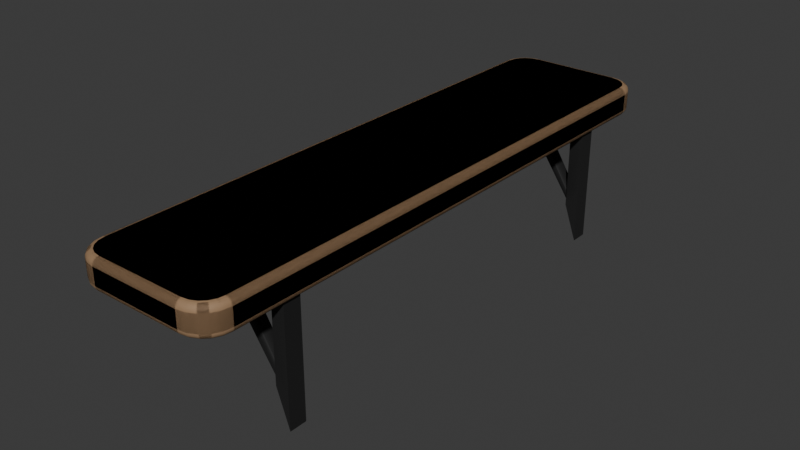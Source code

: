 # Source: Regal.blend  (saved by Blender 4.3.34; exported with 4.5.12 LTS)
import bpy
from mathutils import Matrix  # noqa: F401  (used for matrix-valued properties, if any)

bpy.ops.wm.read_factory_settings(use_empty=True)
scene = bpy.context.scene
scene.name = 'Scene'

# ---- collections
col_collection = bpy.data.collections.new('Collection'); scene.collection.children.link(col_collection)

# ---- materials (node trees are filled in below, after node groups)
mat_material_001 = bpy.data.materials.new('Material.001')
mat_material = bpy.data.materials.new('Material')

# ---- node groups
ng_smooth_by_angle = bpy.data.node_groups.new('Smooth by Angle', 'GeometryNodeTree')
_s = ng_smooth_by_angle.interface.new_socket(name='Mesh', in_out='OUTPUT', socket_type='NodeSocketGeometry')
_s = ng_smooth_by_angle.interface.new_socket(name='Mesh', in_out='INPUT', socket_type='NodeSocketGeometry')
_s = ng_smooth_by_angle.interface.new_socket(name='Angle', in_out='INPUT', socket_type='NodeSocketFloat')
_s.subtype = 'ANGLE'
_s.default_value = 0.5236
_s.min_value = 0.0
_s.max_value = 3.142
_s.description = 'Maximum face angle for smooth edges'
_s = ng_smooth_by_angle.interface.new_socket(name='Ignore Sharpness', in_out='INPUT', socket_type='NodeSocketBool')
_s.force_non_field = True
ng_smooth_by_angle.description = 'Set the sharpness of mesh edges based on the angle between the neighboring faces'
ng_smooth_by_angle.is_modifier = True
_N = ng_smooth_by_angle.nodes; _L = ng_smooth_by_angle.links
n0 = _N.new('GeometryNodeSetShadeSmooth'); n0.name = 'Set Shade Smooth'; n0.location = (120, -80)
n0.domain = 'EDGE'
n1 = _N.new('GeometryNodeSetShadeSmooth'); n1.name = 'Set Shade Smooth.001'; n1.location = (300, -80)
n2 = _N.new('NodeGroupOutput'); n2.name = 'Group Output'; n2.location = (480, -80)
n3 = _N.new('GeometryNodeInputMeshEdgeAngle'); n3.name = 'Edge Angle'; n3.location = (-440, -240)
n4 = _N.new('NodeGroupInput'); n4.name = 'Group Input'; n4.location = (-80, -80)
n5 = _N.new('GeometryNodeInputEdgeSmooth'); n5.name = 'Is Edge Smooth'; n5.location = (-260, -120)
n6 = _N.new('GeometryNodeInputShadeSmooth'); n6.name = 'Is Shade Smooth'; n6.location = (-440, -397)
n7 = _N.new('FunctionNodeCompare'); n7.name = 'Compare'; n7.location = (-260, -260)
n7.operation = 'LESS_EQUAL'
n7.inputs[6].default_value = (0.0, 0.0, 0.0, 0.0)
n7.inputs[7].default_value = (0.0, 0.0, 0.0, 0.0)
n8 = _N.new('FunctionNodeBooleanMath'); n8.name = 'Boolean Math.001'; n8.location = (-80, -260)
n9 = _N.new('NodeGroupInput'); n9.name = 'Group Input.001'; n9.location = (-440, -329)
n10 = _N.new('NodeGroupInput'); n10.name = 'Group Input.002'; n10.location = (-259, -189)
n11 = _N.new('FunctionNodeBooleanMath'); n11.name = 'Boolean Math'; n11.location = (-80, -149)
n11.operation = 'OR'
n12 = _N.new('FunctionNodeBooleanMath'); n12.name = 'Boolean Math.002'; n12.location = (-260, -380)
n12.operation = 'OR'
n13 = _N.new('NodeGroupInput'); n13.name = 'Group Input.003'; n13.location = (-440, -460)
_L.new(n3.outputs[0], n7.inputs[0])
_L.new(n1.outputs[0], n2.inputs[0])
_L.new(n9.outputs[1], n7.inputs[1])
_L.new(n7.outputs[0], n8.inputs[0])
_L.new(n4.outputs[0], n0.inputs[0])
_L.new(n0.outputs[0], n1.inputs[0])
_L.new(n8.outputs[0], n0.inputs[2])
_L.new(n10.outputs[2], n11.inputs[1])
_L.new(n5.outputs[0], n11.inputs[0])
_L.new(n11.outputs[0], n0.inputs[1])
_L.new(n13.outputs[2], n12.inputs[1])
_L.new(n6.outputs[0], n12.inputs[0])
_L.new(n12.outputs[0], n8.inputs[1])
n2.is_active_output = True

# ---- material node trees
mat_material_001.use_nodes = True; mat_material_001.node_tree.nodes.clear()
_N = mat_material_001.node_tree.nodes; _L = mat_material_001.node_tree.links
n0 = _N.new('ShaderNodeBsdfPrincipled'); n0.name = 'Principled BSDF'; n0.location = (10, 300)
n0.inputs[0].default_value = (0.3269, 0.2004, 0.1067, 1.0)
n0.inputs[2].default_value = 0.7091
n1 = _N.new('ShaderNodeOutputMaterial'); n1.name = 'Material Output'; n1.location = (300, 300)
_L.new(n0.outputs[0], n1.inputs[0])
n1.is_active_output = True
mat_material.use_nodes = True; mat_material.node_tree.nodes.clear()
_N = mat_material.node_tree.nodes; _L = mat_material.node_tree.links
n0 = _N.new('ShaderNodeBsdfPrincipled'); n0.name = 'Principled BSDF'; n0.location = (10, 300)
n0.inputs[0].default_value = (0.05564, 0.05564, 0.05564, 1.0)
n0.inputs[1].default_value = 1.0
n0.inputs[2].default_value = 0.8045
n1 = _N.new('ShaderNodeOutputMaterial'); n1.name = 'Material Output'; n1.location = (300, 300)
_L.new(n0.outputs[0], n1.inputs[0])
n1.is_active_output = True

# ---- world
world_world = bpy.data.worlds.new('World'); scene.world = world_world
world_world.use_nodes = True; world_world.node_tree.nodes.clear()
_N = world_world.node_tree.nodes; _L = world_world.node_tree.links
n0 = _N.new('ShaderNodeOutputWorld'); n0.name = 'World Output'; n0.location = (300, 300)
n1 = _N.new('ShaderNodeBackground'); n1.name = 'Background'; n1.location = (10, 300)
n1.inputs[0].default_value = (0.05088, 0.05088, 0.05088, 1.0)
_L.new(n1.outputs[0], n0.inputs[0])
n0.is_active_output = True
world_world.color = (0.05088, 0.05088, 0.05088)
world_world.use_sun_shadow = False
world_world.sun_shadow_jitter_overblur = 0.0

# ---- meshes
me_cube = bpy.data.meshes.new('Cube')
me_cube.from_pydata([(-0.07733, -0.4891, -0.025), (-0.07818, -0.5, -0.01413), (-0.07759, -0.4925, -0.02447), (-0.07783, -0.4955, -0.02292), (-0.07802, -0.4979, -0.02052), (-0.07814, -0.4995, -0.01749), (-0.1141, -0.4523, -0.025), (-0.125, -0.4532, -0.01413), (-0.1175, -0.4526, -0.02447), (-0.1205, -0.4528, -0.02292), (-0.1229, -0.453, -0.02052), (-0.1245, -0.4531, -0.01749), (-0.08925, -0.4872, -0.025), (-0.09265, -0.4977, -0.01413), (-0.0903, -0.4905, -0.02447), (-0.09125, -0.4934, -0.02292), (-0.092, -0.4957, -0.02052), (-0.09248, -0.4972, -0.01749), (-0.09923, -0.4822, -0.025), (-0.1057, -0.4911, -0.01413), (-0.1012, -0.4849, -0.02447), (-0.103, -0.4874, -0.02292), (-0.1045, -0.4894, -0.02052), (-0.1054, -0.4906, -0.01749), (-0.1072, -0.4742, -0.025), (-0.1161, -0.4807, -0.01413), (-0.1099, -0.4762, -0.02447), (-0.1124, -0.478, -0.02292), (-0.1144, -0.4795, -0.02052), (-0.1156, -0.4804, -0.01749), (-0.1122, -0.4643, -0.025), (-0.1227, -0.4677, -0.01413), (-0.1155, -0.4653, -0.02447), (-0.1184, -0.4662, -0.02292), (-0.1207, -0.467, -0.02052), (-0.1222, -0.4675, -0.01749), (-0.1141, -0.4523, 0.025), (-0.125, -0.4532, 0.01413), (-0.1175, -0.4526, 0.02447), (-0.1205, -0.4528, 0.02292), (-0.1229, -0.453, 0.02052), (-0.1245, -0.4531, 0.01749), (-0.07733, -0.4891, 0.025), (-0.07818, -0.5, 0.01413), (-0.07759, -0.4925, 0.02447), (-0.07783, -0.4955, 0.02292), (-0.07802, -0.4979, 0.02052), (-0.07814, -0.4995, 0.01749), (-0.1122, -0.4643, 0.025), (-0.1227, -0.4677, 0.01413), (-0.1155, -0.4653, 0.02447), (-0.1184, -0.4662, 0.02292), (-0.1207, -0.467, 0.02052), (-0.1222, -0.4675, 0.01749), (-0.1072, -0.4742, 0.025), (-0.1161, -0.4807, 0.01413), (-0.1099, -0.4762, 0.02447), (-0.1124, -0.478, 0.02292), (-0.1144, -0.4795, 0.02052), (-0.1156, -0.4804, 0.01749), (-0.09923, -0.4822, 0.025), (-0.1057, -0.4911, 0.01413), (-0.1012, -0.4849, 0.02447), (-0.103, -0.4874, 0.02292), (-0.1045, -0.4894, 0.02052), (-0.1054, -0.4906, 0.01749), (-0.08925, -0.4872, 0.025), (-0.09265, -0.4977, 0.01413), (-0.0903, -0.4905, 0.02447), (-0.09125, -0.4934, 0.02292), (-0.092, -0.4957, 0.02052), (-0.09248, -0.4972, 0.01749), (-0.1141, 0.4523, -0.025), (-0.125, 0.4532, -0.01413), (-0.1175, 0.4526, -0.02447), (-0.1205, 0.4528, -0.02292), (-0.1229, 0.453, -0.02052), (-0.1245, 0.4531, -0.01749), (-0.07733, 0.4891, -0.025), (-0.07818, 0.5, -0.01413), (-0.07759, 0.4925, -0.02447), (-0.07783, 0.4955, -0.02292), (-0.07802, 0.4979, -0.02052), (-0.07814, 0.4995, -0.01749), (-0.1122, 0.4643, -0.025), (-0.1227, 0.4677, -0.01413), (-0.1155, 0.4653, -0.02447), (-0.1184, 0.4662, -0.02292), (-0.1207, 0.467, -0.02052), (-0.1222, 0.4675, -0.01749), (-0.1072, 0.4742, -0.025), (-0.1161, 0.4807, -0.01413), (-0.1099, 0.4762, -0.02447), (-0.1124, 0.478, -0.02292), (-0.1144, 0.4795, -0.02052), (-0.1156, 0.4804, -0.01749), (-0.09923, 0.4822, -0.025), (-0.1057, 0.4911, -0.01413), (-0.1012, 0.4849, -0.02447), (-0.103, 0.4874, -0.02292), (-0.1045, 0.4894, -0.02052), (-0.1054, 0.4906, -0.01749), (-0.08925, 0.4872, -0.025), (-0.09265, 0.4977, -0.01413), (-0.0903, 0.4905, -0.02447), (-0.09125, 0.4934, -0.02292), (-0.092, 0.4957, -0.02052), (-0.09248, 0.4972, -0.01749), (-0.07733, 0.4891, 0.025), (-0.07818, 0.5, 0.01413), (-0.07759, 0.4925, 0.02447), (-0.07783, 0.4955, 0.02292), (-0.07802, 0.4979, 0.02052), (-0.07814, 0.4995, 0.01749), (-0.1141, 0.4523, 0.025), (-0.125, 0.4532, 0.01413), (-0.1175, 0.4526, 0.02447), (-0.1205, 0.4528, 0.02292), (-0.1229, 0.453, 0.02052), (-0.1245, 0.4531, 0.01749), (-0.08925, 0.4872, 0.025), (-0.09265, 0.4977, 0.01413), (-0.0903, 0.4905, 0.02447), (-0.09125, 0.4934, 0.02292), (-0.092, 0.4957, 0.02052), (-0.09248, 0.4972, 0.01749), (-0.09923, 0.4822, 0.025), (-0.1057, 0.4911, 0.01413), (-0.1012, 0.4849, 0.02447), (-0.103, 0.4874, 0.02292), (-0.1045, 0.4894, 0.02052), (-0.1054, 0.4906, 0.01749), (-0.1072, 0.4742, 0.025), (-0.1161, 0.4807, 0.01413), (-0.1099, 0.4762, 0.02447), (-0.1124, 0.478, 0.02292), (-0.1144, 0.4795, 0.02052), (-0.1156, 0.4804, 0.01749), (-0.1122, 0.4643, 0.025), (-0.1227, 0.4677, 0.01413), (-0.1155, 0.4653, 0.02447), (-0.1184, 0.4662, 0.02292), (-0.1207, 0.467, 0.02052), (-0.1222, 0.4675, 0.01749), (0.1141, -0.4523, -0.025), (0.125, -0.4532, -0.01413), (0.1175, -0.4526, -0.02447), (0.1205, -0.4528, -0.02292), (0.1229, -0.453, -0.02052), (0.1245, -0.4531, -0.01749), (0.07733, -0.4891, -0.025), (0.07818, -0.5, -0.01413), (0.07759, -0.4925, -0.02447), (0.07783, -0.4955, -0.02292), (0.07802, -0.4979, -0.02052), (0.07814, -0.4995, -0.01749), (0.1122, -0.4643, -0.025), (0.1227, -0.4677, -0.01413), (0.1155, -0.4653, -0.02447), (0.1184, -0.4662, -0.02292), (0.1207, -0.467, -0.02052), (0.1222, -0.4675, -0.01749), (0.1072, -0.4742, -0.025), (0.1161, -0.4807, -0.01413), (0.1099, -0.4762, -0.02447), (0.1124, -0.478, -0.02292), (0.1144, -0.4795, -0.02052), (0.1156, -0.4804, -0.01749), (0.09923, -0.4822, -0.025), (0.1057, -0.4911, -0.01413), (0.1012, -0.4849, -0.02447), (0.103, -0.4874, -0.02292), (0.1045, -0.4894, -0.02052), (0.1054, -0.4906, -0.01749), (0.08925, -0.4872, -0.025), (0.09265, -0.4977, -0.01413), (0.0903, -0.4905, -0.02447), (0.09125, -0.4934, -0.02292), (0.092, -0.4957, -0.02052), (0.09248, -0.4972, -0.01749), (0.07733, -0.4891, 0.025), (0.07818, -0.5, 0.01413), (0.07759, -0.4925, 0.02447), (0.07783, -0.4955, 0.02292), (0.07802, -0.4979, 0.02052), (0.07814, -0.4995, 0.01749), (0.1141, -0.4523, 0.025), (0.125, -0.4532, 0.01413), (0.1175, -0.4526, 0.02447), (0.1205, -0.4528, 0.02292), (0.1229, -0.453, 0.02052), (0.1245, -0.4531, 0.01749), (0.08925, -0.4872, 0.025), (0.09265, -0.4977, 0.01413), (0.0903, -0.4905, 0.02447), (0.09125, -0.4934, 0.02292), (0.092, -0.4957, 0.02052), (0.09248, -0.4972, 0.01749), (0.09923, -0.4822, 0.025), (0.1057, -0.4911, 0.01413), (0.1012, -0.4849, 0.02447), (0.103, -0.4874, 0.02292), (0.1045, -0.4894, 0.02052), (0.1054, -0.4906, 0.01749), (0.1072, -0.4742, 0.025), (0.1161, -0.4807, 0.01413), (0.1099, -0.4762, 0.02447), (0.1124, -0.478, 0.02292), (0.1144, -0.4795, 0.02052), (0.1156, -0.4804, 0.01749), (0.1122, -0.4643, 0.025), (0.1227, -0.4677, 0.01413), (0.1155, -0.4653, 0.02447), (0.1184, -0.4662, 0.02292), (0.1207, -0.467, 0.02052), (0.1222, -0.4675, 0.01749), (0.07733, 0.4891, -0.025), (0.07818, 0.5, -0.01413), (0.07759, 0.4925, -0.02447), (0.07783, 0.4955, -0.02292), (0.07802, 0.4979, -0.02052), (0.07814, 0.4995, -0.01749), (0.1141, 0.4523, -0.025), (0.125, 0.4532, -0.01413), (0.1175, 0.4526, -0.02447), (0.1205, 0.4528, -0.02292), (0.1229, 0.453, -0.02052), (0.1245, 0.4531, -0.01749), (0.08925, 0.4872, -0.025), (0.09265, 0.4977, -0.01413), (0.0903, 0.4905, -0.02447), (0.09125, 0.4934, -0.02292), (0.092, 0.4957, -0.02052), (0.09248, 0.4972, -0.01749), (0.09923, 0.4822, -0.025), (0.1057, 0.4911, -0.01413), (0.1012, 0.4849, -0.02447), (0.103, 0.4874, -0.02292), (0.1045, 0.4894, -0.02052), (0.1054, 0.4906, -0.01749), (0.1072, 0.4742, -0.025), (0.1161, 0.4807, -0.01413), (0.1099, 0.4762, -0.02447), (0.1124, 0.478, -0.02292), (0.1144, 0.4795, -0.02052), (0.1156, 0.4804, -0.01749), (0.1122, 0.4643, -0.025), (0.1227, 0.4677, -0.01413), (0.1155, 0.4653, -0.02447), (0.1184, 0.4662, -0.02292), (0.1207, 0.467, -0.02052), (0.1222, 0.4675, -0.01749), (0.1141, 0.4523, 0.025), (0.125, 0.4532, 0.01413), (0.1175, 0.4526, 0.02447), (0.1205, 0.4528, 0.02292), (0.1229, 0.453, 0.02052), (0.1245, 0.4531, 0.01749), (0.07733, 0.4891, 0.025), (0.07818, 0.5, 0.01413), (0.07759, 0.4925, 0.02447), (0.07783, 0.4955, 0.02292), (0.07802, 0.4979, 0.02052), (0.07814, 0.4995, 0.01749), (0.1122, 0.4643, 0.025), (0.1227, 0.4677, 0.01413), (0.1155, 0.4653, 0.02447), (0.1184, 0.4662, 0.02292), (0.1207, 0.467, 0.02052), (0.1222, 0.4675, 0.01749), (0.1072, 0.4742, 0.025), (0.1161, 0.4807, 0.01413), (0.1099, 0.4762, 0.02447), (0.1124, 0.478, 0.02292), (0.1144, 0.4795, 0.02052), (0.1156, 0.4804, 0.01749), (0.09923, 0.4822, 0.025), (0.1057, 0.4911, 0.01413), (0.1012, 0.4849, 0.02447), (0.103, 0.4874, 0.02292), (0.1045, 0.4894, 0.02052), (0.1054, 0.4906, 0.01749), (0.08925, 0.4872, 0.025), (0.09265, 0.4977, 0.01413), (0.0903, 0.4905, 0.02447), (0.09125, 0.4934, 0.02292), (0.092, 0.4957, 0.02052), (0.09248, 0.4972, 0.01749)], [], [(31, 49, 37, 7), (181, 151, 175, 193), (139, 85, 73, 115), (13, 67, 61, 19), (133, 91, 85, 139), (151, 181, 43, 1), (19, 61, 55, 25), (25, 55, 49, 31), (252, 264, 270, 276, 282, 258, 108, 120, 126, 132, 138, 114, 36, 48, 54, 60, 66, 42, 180, 192, 198, 204, 210, 186), (7, 37, 115, 73), (79, 109, 259, 217), (211, 157, 145, 187), (121, 103, 97, 127), (127, 97, 91, 133), (109, 79, 103, 121), (277, 235, 229, 283), (265, 247, 241, 271), (271, 241, 235, 277), (253, 223, 247, 265), (205, 163, 157, 211), (283, 229, 217, 259), (193, 175, 169, 199), (199, 169, 163, 205), (223, 253, 187, 145), (1, 43, 67, 13), (12, 0, 2, 14), (14, 2, 3, 15), (15, 3, 4, 16), (16, 4, 5, 17), (17, 5, 1, 13), (42, 66, 68, 44), (44, 68, 69, 45), (45, 69, 70, 46), (46, 70, 71, 47), (47, 71, 67, 43), (18, 12, 14, 20), (20, 14, 15, 21), (21, 15, 16, 22), (22, 16, 17, 23), (23, 17, 13, 19), (66, 60, 62, 68), (68, 62, 63, 69), (69, 63, 64, 70), (70, 64, 65, 71), (71, 65, 61, 67), (24, 18, 20, 26), (26, 20, 21, 27), (27, 21, 22, 28), (28, 22, 23, 29), (29, 23, 19, 25), (60, 54, 56, 62), (62, 56, 57, 63), (63, 57, 58, 64), (64, 58, 59, 65), (65, 59, 55, 61), (30, 24, 26, 32), (32, 26, 27, 33), (33, 27, 28, 34), (34, 28, 29, 35), (35, 29, 25, 31), (54, 48, 50, 56), (56, 50, 51, 57), (57, 51, 52, 58), (58, 52, 53, 59), (59, 53, 49, 55), (6, 30, 32, 8), (8, 32, 33, 9), (9, 33, 34, 10), (10, 34, 35, 11), (11, 35, 31, 7), (48, 36, 38, 50), (50, 38, 39, 51), (51, 39, 40, 52), (52, 40, 41, 53), (53, 41, 37, 49), (120, 108, 110, 122), (122, 110, 111, 123), (123, 111, 112, 124), (124, 112, 113, 125), (125, 113, 109, 121), (78, 102, 104, 80), (80, 104, 105, 81), (81, 105, 106, 82), (82, 106, 107, 83), (83, 107, 103, 79), (126, 120, 122, 128), (128, 122, 123, 129), (129, 123, 124, 130), (130, 124, 125, 131), (131, 125, 121, 127), (102, 96, 98, 104), (104, 98, 99, 105), (105, 99, 100, 106), (106, 100, 101, 107), (107, 101, 97, 103), (132, 126, 128, 134), (134, 128, 129, 135), (135, 129, 130, 136), (136, 130, 131, 137), (137, 131, 127, 133), (96, 90, 92, 98), (98, 92, 93, 99), (99, 93, 94, 100), (100, 94, 95, 101), (101, 95, 91, 97), (138, 132, 134, 140), (140, 134, 135, 141), (141, 135, 136, 142), (142, 136, 137, 143), (143, 137, 133, 139), (90, 84, 86, 92), (92, 86, 87, 93), (93, 87, 88, 94), (94, 88, 89, 95), (95, 89, 85, 91), (114, 138, 140, 116), (116, 140, 141, 117), (117, 141, 142, 118), (118, 142, 143, 119), (119, 143, 139, 115), (84, 72, 74, 86), (86, 74, 75, 87), (87, 75, 76, 88), (88, 76, 77, 89), (89, 77, 73, 85), (264, 252, 254, 266), (266, 254, 255, 267), (267, 255, 256, 268), (268, 256, 257, 269), (269, 257, 253, 265), (222, 246, 248, 224), (224, 248, 249, 225), (225, 249, 250, 226), (226, 250, 251, 227), (227, 251, 247, 223), (270, 264, 266, 272), (272, 266, 267, 273), (273, 267, 268, 274), (274, 268, 269, 275), (275, 269, 265, 271), (246, 240, 242, 248), (248, 242, 243, 249), (249, 243, 244, 250), (250, 244, 245, 251), (251, 245, 241, 247), (276, 270, 272, 278), (278, 272, 273, 279), (279, 273, 274, 280), (280, 274, 275, 281), (281, 275, 271, 277), (240, 234, 236, 242), (242, 236, 237, 243), (243, 237, 238, 244), (244, 238, 239, 245), (245, 239, 235, 241), (282, 276, 278, 284), (284, 278, 279, 285), (285, 279, 280, 286), (286, 280, 281, 287), (287, 281, 277, 283), (234, 228, 230, 236), (236, 230, 231, 237), (237, 231, 232, 238), (238, 232, 233, 239), (239, 233, 229, 235), (258, 282, 284, 260), (260, 284, 285, 261), (261, 285, 286, 262), (262, 286, 287, 263), (263, 287, 283, 259), (228, 216, 218, 230), (230, 218, 219, 231), (231, 219, 220, 232), (232, 220, 221, 233), (233, 221, 217, 229), (192, 180, 182, 194), (194, 182, 183, 195), (195, 183, 184, 196), (196, 184, 185, 197), (197, 185, 181, 193), (150, 174, 176, 152), (152, 176, 177, 153), (153, 177, 178, 154), (154, 178, 179, 155), (155, 179, 175, 151), (198, 192, 194, 200), (200, 194, 195, 201), (201, 195, 196, 202), (202, 196, 197, 203), (203, 197, 193, 199), (174, 168, 170, 176), (176, 170, 171, 177), (177, 171, 172, 178), (178, 172, 173, 179), (179, 173, 169, 175), (204, 198, 200, 206), (206, 200, 201, 207), (207, 201, 202, 208), (208, 202, 203, 209), (209, 203, 199, 205), (168, 162, 164, 170), (170, 164, 165, 171), (171, 165, 166, 172), (172, 166, 167, 173), (173, 167, 163, 169), (210, 204, 206, 212), (212, 206, 207, 213), (213, 207, 208, 214), (214, 208, 209, 215), (215, 209, 205, 211), (162, 156, 158, 164), (164, 158, 159, 165), (165, 159, 160, 166), (166, 160, 161, 167), (167, 161, 157, 163), (186, 210, 212, 188), (188, 212, 213, 189), (189, 213, 214, 190), (190, 214, 215, 191), (191, 215, 211, 187), (156, 144, 146, 158), (158, 146, 147, 159), (159, 147, 148, 160), (160, 148, 149, 161), (161, 149, 145, 157), (7, 73, 77, 11), (11, 77, 76, 10), (10, 76, 75, 9), (9, 75, 74, 8), (8, 74, 72, 6), (79, 217, 221, 83), (83, 221, 220, 82), (82, 220, 219, 81), (81, 219, 218, 80), (80, 218, 216, 78), (223, 145, 149, 227), (227, 149, 148, 226), (226, 148, 147, 225), (225, 147, 146, 224), (224, 146, 144, 222), (151, 1, 5, 155), (155, 5, 4, 154), (154, 4, 3, 153), (153, 3, 2, 152), (152, 2, 0, 150), (36, 114, 116, 38), (38, 116, 117, 39), (39, 117, 118, 40), (40, 118, 119, 41), (41, 119, 115, 37), (180, 42, 44, 182), (182, 44, 45, 183), (183, 45, 46, 184), (184, 46, 47, 185), (185, 47, 43, 181), (187, 253, 257, 191), (191, 257, 256, 190), (190, 256, 255, 189), (189, 255, 254, 188), (188, 254, 252, 186), (259, 109, 113, 263), (263, 113, 112, 262), (262, 112, 111, 261), (261, 111, 110, 260), (260, 110, 108, 258), (72, 84, 90, 96, 102, 78, 216, 228, 234, 240, 246, 222, 144, 156, 162, 168, 174, 150, 0, 12, 18, 24, 30, 6)])
me_cube.polygons.foreach_set('use_smooth', [True] * 266)
_uv = me_cube.uv_layers.new(name='UVMap')
_uv.uv.foreach_set('vector', [0.4293, 0.008087, 0.5707, 0.008087, 0.5707, 0.0117, 0.4293, 0.0117, 0.5707, 0.7968, 0.4293, 0.7968, 0.4293, 0.7823, 0.5707, 0.7823, 0.5707, 0.2419, 0.4293, 0.2419, 0.4293, 0.2383, 0.5707, 0.2383, 0.4293, 0.9677, 0.5707, 0.9677, 0.5707, 1.0, 0.4293, 1.0, 0.5707, 0.2452, 0.4293, 0.2452, 0.4293, 0.2419, 0.5707, 0.2419, 0.4293, 0.7968, 0.5707, 0.7968, 0.5707, 0.9532, 0.4293, 0.9532, 0.4293, 0.0, 0.5707, 0.0, 0.5707, 0.004825, 0.4293, 0.004825, 0.4293, 0.004825, 0.5707, 0.004825, 0.5707, 0.008087, 0.4293, 0.008087, 0.6359, 0.5119, 0.6378, 0.5089, 0.6428, 0.5064, 0.6508, 0.5045, 0.6607, 0.5032, 0.6727, 0.5027, 0.8273, 0.5027, 0.8393, 0.5032, 0.8492, 0.5045, 0.8572, 0.5064, 0.8622, 0.5089, 0.8641, 0.5119, 0.8641, 0.7381, 0.8622, 0.7411, 0.8572, 0.7436, 0.8492, 0.7455, 0.8393, 0.7468, 0.8273, 0.7473, 0.6727, 0.7473, 0.6607, 0.7468, 0.6508, 0.7455, 0.6428, 0.7436, 0.6378, 0.7411, 0.6359, 0.7381, 0.4293, 0.0117, 0.5707, 0.0117, 0.5707, 0.2383, 0.4293, 0.2383, 0.4293, 0.2968, 0.5707, 0.2968, 0.5707, 0.4532, 0.4293, 0.4532, 0.5707, 0.7419, 0.4293, 0.7419, 0.4293, 0.7383, 0.5707, 0.7383, 0.5707, 0.2823, 0.4293, 0.2823, 0.4293, 0.2693, 0.5707, 0.2693, 0.5707, 0.2693, 0.4293, 0.2693, 0.4293, 0.2452, 0.5707, 0.2452, 0.5707, 0.2968, 0.4293, 0.2968, 0.4293, 0.2823, 0.5707, 0.2823, 0.5707, 0.4807, 0.4293, 0.4807, 0.4293, 0.4677, 0.5707, 0.4677, 0.5707, 0.5081, 0.4293, 0.5081, 0.4293, 0.5048, 0.5707, 0.5048, 0.5707, 0.5048, 0.4293, 0.5048, 0.4293, 0.4807, 0.5707, 0.4807, 0.5707, 0.5117, 0.4293, 0.5117, 0.4293, 0.5081, 0.5707, 0.5081, 0.5707, 0.7452, 0.4293, 0.7452, 0.4293, 0.7419, 0.5707, 0.7419, 0.5707, 0.4677, 0.4293, 0.4677, 0.4293, 0.4532, 0.5707, 0.4532, 0.5707, 0.7823, 0.4293, 0.7823, 0.4293, 0.7693, 0.5707, 0.7693, 0.5707, 0.7693, 0.4293, 0.7693, 0.4293, 0.7452, 0.5707, 0.7452, 0.4293, 0.5117, 0.5707, 0.5117, 0.5707, 0.7383, 0.4293, 0.7383, 0.4293, 0.9532, 0.5707, 0.9532, 0.5707, 0.9677, 0.4293, 0.9677, 0.1607, 0.7468, 0.1727, 0.7473, 0.1724, 0.7481, 0.1597, 0.7476, 0.1597, 0.7476, 0.1724, 0.7481, 0.1722, 0.7489, 0.1588, 0.7483, 0.1588, 0.7483, 0.1722, 0.7489, 0.1717, 0.75, 0.1577, 0.7494, 0.375, 0.9673, 0.375, 0.9533, 0.4125, 0.9532, 0.4125, 0.9676, 0.4125, 0.9676, 0.4125, 0.9532, 0.4293, 0.9532, 0.4293, 0.9677, 0.8273, 0.7473, 0.8393, 0.7468, 0.8403, 0.7476, 0.8276, 0.7481, 0.8276, 0.7481, 0.8403, 0.7476, 0.8412, 0.7483, 0.8278, 0.7489, 0.8278, 0.7489, 0.8412, 0.7483, 0.8423, 0.7494, 0.8283, 0.75, 0.625, 0.9533, 0.625, 0.9673, 0.5875, 0.9676, 0.5875, 0.9532, 0.5875, 0.9532, 0.5875, 0.9676, 0.5707, 0.9677, 0.5707, 0.9532, 0.1508, 0.7455, 0.1607, 0.7468, 0.1597, 0.7476, 0.1488, 0.7462, 0.1488, 0.7462, 0.1597, 0.7476, 0.1588, 0.7483, 0.147, 0.7468, 0.147, 0.7468, 0.1588, 0.7483, 0.1571, 0.7494, 0.1446, 0.7478, 0.375, 0.9993, 0.375, 0.9684, 0.4125, 0.9678, 0.4125, 0.9998, 0.4125, 0.9998, 0.4125, 0.9678, 0.4293, 0.9677, 0.4293, 1.0, 0.8393, 0.7468, 0.8492, 0.7455, 0.8512, 0.7462, 0.8403, 0.7476, 0.8403, 0.7476, 0.8512, 0.7462, 0.853, 0.7468, 0.8412, 0.7483, 0.8412, 0.7483, 0.853, 0.7468, 0.8554, 0.7478, 0.8429, 0.7494, 0.625, 0.9684, 0.625, 0.9993, 0.5875, 0.9998, 0.5875, 0.9678, 0.5875, 0.9678, 0.5875, 0.9998, 0.5707, 1.0, 0.5707, 0.9677, 0.1428, 0.7436, 0.1508, 0.7455, 0.1488, 0.7462, 0.1401, 0.7441, 0.1401, 0.7441, 0.1488, 0.7462, 0.147, 0.7468, 0.1376, 0.7445, 0.1376, 0.7445, 0.147, 0.7468, 0.1441, 0.7477, 0.1342, 0.7452, 0.375, 0.004716, 0.375, 0.0001083, 0.4125, 2.775e-05, 0.4125, 0.004797, 0.4125, 0.004797, 0.4125, 2.775e-05, 0.4293, 0.0, 0.4293, 0.004825, 0.8492, 0.7455, 0.8572, 0.7436, 0.8599, 0.7441, 0.8512, 0.7462, 0.8512, 0.7462, 0.8599, 0.7441, 0.8624, 0.7445, 0.853, 0.7468, 0.853, 0.7468, 0.8624, 0.7445, 0.8658, 0.7452, 0.8559, 0.7477, 0.625, 0.0001083, 0.625, 0.004716, 0.5875, 0.004797, 0.5875, 2.775e-05, 0.5875, 2.775e-05, 0.5875, 0.004797, 0.5707, 0.004825, 0.5707, 0.0, 0.1378, 0.7411, 0.1428, 0.7436, 0.1401, 0.7441, 0.1345, 0.7413, 0.1345, 0.7413, 0.1401, 0.7441, 0.1376, 0.7445, 0.1316, 0.7416, 0.1316, 0.7416, 0.1376, 0.7445, 0.1338, 0.7451, 0.1274, 0.742, 0.375, 0.008014, 0.375, 0.004898, 0.4125, 0.004843, 0.4125, 0.008069, 0.4125, 0.008069, 0.4125, 0.004843, 0.4293, 0.004825, 0.4293, 0.008087, 0.8572, 0.7436, 0.8622, 0.7411, 0.8655, 0.7413, 0.8599, 0.7441, 0.8599, 0.7441, 0.8655, 0.7413, 0.8684, 0.7416, 0.8624, 0.7445, 0.8624, 0.7445, 0.8684, 0.7416, 0.8726, 0.742, 0.8662, 0.7451, 0.625, 0.004898, 0.625, 0.008014, 0.5875, 0.008069, 0.5875, 0.004843, 0.5875, 0.004843, 0.5875, 0.008069, 0.5707, 0.008087, 0.5707, 0.004825, 0.1359, 0.7381, 0.1378, 0.7411, 0.1345, 0.7413, 0.1325, 0.7381, 0.1325, 0.7381, 0.1345, 0.7413, 0.1316, 0.7416, 0.1295, 0.7382, 0.1295, 0.7382, 0.1316, 0.7416, 0.1272, 0.7418, 0.125, 0.7383, 0.375, 0.01166, 0.375, 0.008169, 0.4125, 0.008108, 0.4125, 0.01169, 0.4125, 0.01169, 0.4125, 0.008108, 0.4293, 0.008087, 0.4293, 0.0117, 0.8622, 0.7411, 0.8641, 0.7381, 0.8675, 0.7381, 0.8655, 0.7413, 0.8655, 0.7413, 0.8675, 0.7381, 0.8705, 0.7382, 0.8684, 0.7416, 0.8684, 0.7416, 0.8705, 0.7382, 0.875, 0.7383, 0.8728, 0.7418, 0.625, 0.008169, 0.625, 0.01166, 0.5875, 0.01169, 0.5875, 0.008108, 0.5875, 0.008108, 0.5875, 0.01169, 0.5707, 0.0117, 0.5707, 0.008087, 0.8393, 0.5032, 0.8273, 0.5027, 0.8276, 0.5019, 0.8403, 0.5024, 0.8403, 0.5024, 0.8276, 0.5019, 0.8278, 0.5011, 0.8412, 0.5017, 0.8412, 0.5017, 0.8278, 0.5011, 0.8283, 0.5, 0.8423, 0.5006, 0.625, 0.2827, 0.625, 0.2967, 0.5875, 0.2968, 0.5875, 0.2824, 0.5875, 0.2824, 0.5875, 0.2968, 0.5707, 0.2968, 0.5707, 0.2823, 0.1727, 0.5027, 0.1607, 0.5032, 0.1597, 0.5024, 0.1724, 0.5019, 0.1724, 0.5019, 0.1597, 0.5024, 0.1588, 0.5017, 0.1722, 0.5011, 0.1722, 0.5011, 0.1588, 0.5017, 0.1577, 0.5006, 0.1717, 0.5, 0.375, 0.2967, 0.375, 0.2827, 0.4125, 0.2824, 0.4125, 0.2968, 0.4125, 0.2968, 0.4125, 0.2824, 0.4293, 0.2823, 0.4293, 0.2968, 0.8492, 0.5045, 0.8393, 0.5032, 0.8403, 0.5024, 0.8512, 0.5038, 0.8512, 0.5038, 0.8403, 0.5024, 0.8412, 0.5017, 0.853, 0.5032, 0.853, 0.5032, 0.8412, 0.5017, 0.8429, 0.5006, 0.8554, 0.5022, 0.625, 0.2696, 0.625, 0.2821, 0.5875, 0.2823, 0.5875, 0.2694, 0.5875, 0.2694, 0.5875, 0.2823, 0.5707, 0.2823, 0.5707, 0.2693, 0.1607, 0.5032, 0.1508, 0.5045, 0.1488, 0.5038, 0.1597, 0.5024, 0.1597, 0.5024, 0.1488, 0.5038, 0.147, 0.5032, 0.1588, 0.5017, 0.1588, 0.5017, 0.147, 0.5032, 0.1446, 0.5022, 0.1571, 0.5006, 0.375, 0.2821, 0.375, 0.2696, 0.4125, 0.2694, 0.4125, 0.2823, 0.4125, 0.2823, 0.4125, 0.2694, 0.4293, 0.2693, 0.4293, 0.2823, 0.8572, 0.5064, 0.8492, 0.5045, 0.8512, 0.5038, 0.8599, 0.5059, 0.8599, 0.5059, 0.8512, 0.5038, 0.853, 0.5032, 0.8624, 0.5055, 0.8624, 0.5055, 0.853, 0.5032, 0.8559, 0.5023, 0.8658, 0.5048, 0.625, 0.2457, 0.625, 0.2688, 0.5875, 0.2692, 0.5875, 0.2453, 0.5875, 0.2453, 0.5875, 0.2692, 0.5707, 0.2693, 0.5707, 0.2452, 0.1508, 0.5045, 0.1428, 0.5064, 0.1401, 0.5059, 0.1488, 0.5038, 0.1488, 0.5038, 0.1401, 0.5059, 0.1376, 0.5055, 0.147, 0.5032, 0.147, 0.5032, 0.1376, 0.5055, 0.1342, 0.5048, 0.1441, 0.5023, 0.375, 0.2688, 0.375, 0.2457, 0.4125, 0.2453, 0.4125, 0.2692, 0.4125, 0.2692, 0.4125, 0.2453, 0.4293, 0.2452, 0.4293, 0.2693, 0.8622, 0.5089, 0.8572, 0.5064, 0.8599, 0.5059, 0.8655, 0.5087, 0.8655, 0.5087, 0.8599, 0.5059, 0.8624, 0.5055, 0.8684, 0.5084, 0.8684, 0.5084, 0.8624, 0.5055, 0.8662, 0.5049, 0.8726, 0.508, 0.625, 0.242, 0.625, 0.2451, 0.5875, 0.2452, 0.5875, 0.2419, 0.5875, 0.2419, 0.5875, 0.2452, 0.5707, 0.2452, 0.5707, 0.2419, 0.1428, 0.5064, 0.1378, 0.5089, 0.1345, 0.5087, 0.1401, 0.5059, 0.1401, 0.5059, 0.1345, 0.5087, 0.1316, 0.5084, 0.1376, 0.5055, 0.1376, 0.5055, 0.1316, 0.5084, 0.1274, 0.508, 0.1338, 0.5049, 0.375, 0.2451, 0.375, 0.242, 0.4125, 0.2419, 0.4125, 0.2452, 0.4125, 0.2452, 0.4125, 0.2419, 0.4293, 0.2419, 0.4293, 0.2452, 0.8641, 0.5119, 0.8622, 0.5089, 0.8655, 0.5087, 0.8675, 0.5119, 0.8675, 0.5119, 0.8655, 0.5087, 0.8684, 0.5084, 0.8705, 0.5118, 0.8705, 0.5118, 0.8684, 0.5084, 0.8728, 0.5082, 0.875, 0.5117, 0.625, 0.2383, 0.625, 0.2418, 0.5875, 0.2419, 0.5875, 0.2383, 0.5875, 0.2383, 0.5875, 0.2419, 0.5707, 0.2419, 0.5707, 0.2383, 0.1378, 0.5089, 0.1359, 0.5119, 0.1325, 0.5119, 0.1345, 0.5087, 0.1345, 0.5087, 0.1325, 0.5119, 0.1295, 0.5118, 0.1316, 0.5084, 0.1316, 0.5084, 0.1295, 0.5118, 0.125, 0.5117, 0.1272, 0.5082, 0.375, 0.2418, 0.375, 0.2383, 0.4125, 0.2383, 0.4125, 0.2419, 0.4125, 0.2419, 0.4125, 0.2383, 0.4293, 0.2383, 0.4293, 0.2419, 0.6378, 0.5089, 0.6359, 0.5119, 0.6325, 0.5119, 0.6345, 0.5087, 0.6345, 0.5087, 0.6325, 0.5119, 0.6295, 0.5118, 0.6316, 0.5084, 0.6316, 0.5084, 0.6295, 0.5118, 0.6026, 0.5117, 0.6026, 0.5082, 0.6026, 0.5082, 0.6026, 0.5117, 0.5875, 0.5117, 0.5875, 0.5081, 0.5875, 0.5081, 0.5875, 0.5117, 0.5707, 0.5117, 0.5707, 0.5081, 0.3641, 0.5119, 0.3622, 0.5089, 0.3655, 0.5087, 0.3675, 0.5119, 0.3675, 0.5119, 0.3655, 0.5087, 0.3684, 0.5084, 0.3705, 0.5118, 0.3705, 0.5118, 0.3684, 0.5084, 0.3974, 0.5082, 0.3974, 0.5117, 0.3974, 0.5117, 0.3974, 0.5082, 0.4125, 0.5081, 0.4125, 0.5117, 0.4125, 0.5117, 0.4125, 0.5081, 0.4293, 0.5081, 0.4293, 0.5117, 0.6428, 0.5064, 0.6378, 0.5089, 0.6345, 0.5087, 0.6401, 0.5059, 0.6401, 0.5059, 0.6345, 0.5087, 0.6316, 0.5084, 0.6376, 0.5055, 0.6376, 0.5055, 0.6316, 0.5084, 0.6274, 0.508, 0.6338, 0.5049, 0.625, 0.5049, 0.625, 0.508, 0.5875, 0.5081, 0.5875, 0.5048, 0.5875, 0.5048, 0.5875, 0.5081, 0.5707, 0.5081, 0.5707, 0.5048, 0.3622, 0.5089, 0.3572, 0.5064, 0.3599, 0.5059, 0.3655, 0.5087, 0.3655, 0.5087, 0.3599, 0.5059, 0.3624, 0.5055, 0.3684, 0.5084, 0.3684, 0.5084, 0.3624, 0.5055, 0.3662, 0.5049, 0.3726, 0.508, 0.375, 0.508, 0.375, 0.5049, 0.4125, 0.5048, 0.4125, 0.5081, 0.4125, 0.5081, 0.4125, 0.5048, 0.4293, 0.5048, 0.4293, 0.5081, 0.6508, 0.5045, 0.6428, 0.5064, 0.6401, 0.5059, 0.6488, 0.5038, 0.6488, 0.5038, 0.6401, 0.5059, 0.6376, 0.5055, 0.647, 0.5032, 0.647, 0.5032, 0.6376, 0.5055, 0.6342, 0.5048, 0.6441, 0.5023, 0.625, 0.4812, 0.625, 0.5043, 0.5875, 0.5047, 0.5875, 0.4808, 0.5875, 0.4808, 0.5875, 0.5047, 0.5707, 0.5048, 0.5707, 0.4807, 0.3572, 0.5064, 0.3492, 0.5045, 0.3512, 0.5038, 0.3599, 0.5059, 0.3599, 0.5059, 0.3512, 0.5038, 0.353, 0.5032, 0.3624, 0.5055, 0.3624, 0.5055, 0.353, 0.5032, 0.3559, 0.5023, 0.3658, 0.5048, 0.375, 0.5043, 0.375, 0.4812, 0.4125, 0.4808, 0.4125, 0.5047, 0.4125, 0.5047, 0.4125, 0.4808, 0.4293, 0.4807, 0.4293, 0.5048, 0.6607, 0.5032, 0.6508, 0.5045, 0.6488, 0.5038, 0.6597, 0.5024, 0.6597, 0.5024, 0.6488, 0.5038, 0.647, 0.5032, 0.6588, 0.5017, 0.6588, 0.5017, 0.647, 0.5032, 0.6446, 0.5022, 0.6571, 0.5006, 0.625, 0.4679, 0.625, 0.4804, 0.5875, 0.4806, 0.5875, 0.4677, 0.5875, 0.4677, 0.5875, 0.4806, 0.5707, 0.4807, 0.5707, 0.4677, 0.3492, 0.5045, 0.3393, 0.5032, 0.3403, 0.5024, 0.3512, 0.5038, 0.3512, 0.5038, 0.3403, 0.5024, 0.3412, 0.5017, 0.353, 0.5032, 0.353, 0.5032, 0.3412, 0.5017, 0.3429, 0.5006, 0.3554, 0.5022, 0.375, 0.4804, 0.375, 0.4679, 0.4125, 0.4677, 0.4125, 0.4806, 0.4125, 0.4806, 0.4125, 0.4677, 0.4293, 0.4677, 0.4293, 0.4807, 0.6727, 0.5027, 0.6607, 0.5032, 0.6597, 0.5024, 0.6724, 0.5019, 0.6724, 0.5019, 0.6597, 0.5024, 0.6588, 0.5017, 0.6722, 0.5011, 0.6722, 0.5011, 0.6588, 0.5017, 0.6577, 0.5006, 0.6717, 0.5, 0.625, 0.4533, 0.625, 0.4673, 0.5875, 0.4676, 0.5875, 0.4532, 0.5875, 0.4532, 0.5875, 0.4676, 0.5707, 0.4677, 0.5707, 0.4532, 0.3393, 0.5032, 0.3273, 0.5027, 0.3276, 0.5019, 0.3403, 0.5024, 0.3403, 0.5024, 0.3276, 0.5019, 0.3278, 0.5011, 0.3412, 0.5017, 0.3412, 0.5017, 0.3278, 0.5011, 0.3283, 0.5, 0.3423, 0.5006, 0.375, 0.4673, 0.375, 0.4533, 0.4125, 0.4532, 0.4125, 0.4676, 0.4125, 0.4676, 0.4125, 0.4532, 0.4293, 0.4532, 0.4293, 0.4677, 0.6607, 0.7468, 0.6727, 0.7473, 0.6724, 0.7481, 0.6597, 0.7476, 0.6597, 0.7476, 0.6724, 0.7481, 0.6722, 0.7489, 0.6588, 0.7483, 0.6588, 0.7483, 0.6722, 0.7489, 0.6717, 0.75, 0.6577, 0.7494, 0.625, 0.7827, 0.625, 0.7967, 0.5875, 0.7968, 0.5875, 0.7824, 0.5875, 0.7824, 0.5875, 0.7968, 0.5707, 0.7968, 0.5707, 0.7823, 0.3273, 0.7473, 0.3393, 0.7468, 0.3403, 0.7476, 0.3276, 0.7481, 0.3276, 0.7481, 0.3403, 0.7476, 0.3412, 0.7483, 0.3278, 0.7489, 0.3278, 0.7489, 0.3412, 0.7483, 0.3423, 0.7494, 0.3283, 0.75, 0.375, 0.7967, 0.375, 0.7827, 0.4125, 0.7824, 0.4125, 0.7968, 0.4125, 0.7968, 0.4125, 0.7824, 0.4293, 0.7823, 0.4293, 0.7968, 0.6508, 0.7455, 0.6607, 0.7468, 0.6597, 0.7476, 0.6488, 0.7462, 0.6488, 0.7462, 0.6597, 0.7476, 0.6588, 0.7483, 0.647, 0.7468, 0.647, 0.7468, 0.6588, 0.7483, 0.6571, 0.7494, 0.6446, 0.7478, 0.625, 0.7696, 0.625, 0.7821, 0.5875, 0.7823, 0.5875, 0.7694, 0.5875, 0.7694, 0.5875, 0.7823, 0.5707, 0.7823, 0.5707, 0.7693, 0.3393, 0.7468, 0.3492, 0.7455, 0.3512, 0.7462, 0.3403, 0.7476, 0.3403, 0.7476, 0.3512, 0.7462, 0.353, 0.7468, 0.3412, 0.7483, 0.3412, 0.7483, 0.353, 0.7468, 0.3554, 0.7478, 0.3429, 0.7494, 0.375, 0.7821, 0.375, 0.7696, 0.4125, 0.7694, 0.4125, 0.7823, 0.4125, 0.7823, 0.4125, 0.7694, 0.4293, 0.7693, 0.4293, 0.7823, 0.6428, 0.7436, 0.6508, 0.7455, 0.6488, 0.7462, 0.6401, 0.7441, 0.6401, 0.7441, 0.6488, 0.7462, 0.647, 0.7468, 0.6376, 0.7445, 0.6376, 0.7445, 0.647, 0.7468, 0.6441, 0.7477, 0.6342, 0.7452, 0.625, 0.7457, 0.625, 0.7688, 0.5875, 0.7692, 0.5875, 0.7453, 0.5875, 0.7453, 0.5875, 0.7692, 0.5707, 0.7693, 0.5707, 0.7452, 0.3492, 0.7455, 0.3572, 0.7436, 0.3599, 0.7441, 0.3512, 0.7462, 0.3512, 0.7462, 0.3599, 0.7441, 0.3624, 0.7445, 0.353, 0.7468, 0.353, 0.7468, 0.3624, 0.7445, 0.3658, 0.7452, 0.3559, 0.7477, 0.375, 0.7688, 0.375, 0.7457, 0.4125, 0.7453, 0.4125, 0.7692, 0.4125, 0.7692, 0.4125, 0.7453, 0.4293, 0.7452, 0.4293, 0.7693, 0.6378, 0.7411, 0.6428, 0.7436, 0.6401, 0.7441, 0.6345, 0.7413, 0.6345, 0.7413, 0.6401, 0.7441, 0.6376, 0.7445, 0.6316, 0.7416, 0.6316, 0.7416, 0.6376, 0.7445, 0.6338, 0.7451, 0.6274, 0.742, 0.625, 0.742, 0.625, 0.7451, 0.5875, 0.7452, 0.5875, 0.7419, 0.5875, 0.7419, 0.5875, 0.7452, 0.5707, 0.7452, 0.5707, 0.7419, 0.3572, 0.7436, 0.3622, 0.7411, 0.3655, 0.7413, 0.3599, 0.7441, 0.3599, 0.7441, 0.3655, 0.7413, 0.3684, 0.7416, 0.3624, 0.7445, 0.3624, 0.7445, 0.3684, 0.7416, 0.3726, 0.742, 0.3662, 0.7451, 0.375, 0.7451, 0.375, 0.742, 0.4125, 0.7419, 0.4125, 0.7452, 0.4125, 0.7452, 0.4125, 0.7419, 0.4293, 0.7419, 0.4293, 0.7452, 0.6359, 0.7381, 0.6378, 0.7411, 0.6345, 0.7413, 0.6325, 0.7381, 0.6325, 0.7381, 0.6345, 0.7413, 0.6316, 0.7416, 0.6295, 0.7382, 0.6295, 0.7382, 0.6316, 0.7416, 0.6026, 0.7418, 0.6026, 0.7383, 0.6026, 0.7383, 0.6026, 0.7418, 0.5875, 0.7419, 0.5875, 0.7383, 0.5875, 0.7383, 0.5875, 0.7419, 0.5707, 0.7419, 0.5707, 0.7383, 0.3622, 0.7411, 0.3641, 0.7381, 0.3675, 0.7381, 0.3655, 0.7413, 0.3655, 0.7413, 0.3675, 0.7381, 0.3705, 0.7382, 0.3684, 0.7416, 0.3684, 0.7416, 0.3705, 0.7382, 0.3974, 0.7383, 0.3974, 0.7418, 0.3974, 0.7418, 0.3974, 0.7383, 0.4125, 0.7383, 0.4125, 0.7419, 0.4125, 0.7419, 0.4125, 0.7383, 0.4293, 0.7383, 0.4293, 0.7419, 0.4293, 0.0117, 0.4293, 0.2383, 0.4125, 0.2383, 0.4125, 0.01171, 0.4125, 0.01171, 0.4125, 0.2383, 0.375, 0.2383, 0.375, 0.01175, 0.125, 0.7383, 0.125, 0.5117, 0.1295, 0.5118, 0.1295, 0.7382, 0.1295, 0.7382, 0.1295, 0.5118, 0.1325, 0.5119, 0.1325, 0.7381, 0.1325, 0.7381, 0.1325, 0.5119, 0.1359, 0.5119, 0.1359, 0.7381, 0.4293, 0.2968, 0.4293, 0.4532, 0.4125, 0.4531, 0.4125, 0.2969, 0.4125, 0.2969, 0.4125, 0.4531, 0.375, 0.453, 0.375, 0.297, 0.172, 0.5, 0.328, 0.5, 0.3278, 0.5011, 0.1722, 0.5011, 0.1722, 0.5011, 0.3278, 0.5011, 0.3276, 0.5019, 0.1724, 0.5019, 0.1724, 0.5019, 0.3276, 0.5019, 0.3273, 0.5027, 0.1727, 0.5027, 0.4293, 0.5117, 0.4293, 0.7383, 0.4125, 0.7383, 0.4125, 0.5117, 0.4125, 0.5117, 0.4125, 0.7383, 0.3974, 0.7383, 0.3974, 0.5117, 0.3974, 0.5117, 0.3974, 0.7383, 0.3705, 0.7382, 0.3705, 0.5118, 0.3705, 0.5118, 0.3705, 0.7382, 0.3675, 0.7381, 0.3675, 0.5119, 0.3675, 0.5119, 0.3675, 0.7381, 0.3641, 0.7381, 0.3641, 0.5119, 0.4293, 0.7968, 0.4293, 0.9532, 0.4125, 0.9531, 0.4125, 0.7969, 0.4125, 0.7969, 0.4125, 0.9531, 0.375, 0.953, 0.375, 0.797, 0.328, 0.75, 0.172, 0.75, 0.1722, 0.7489, 0.3278, 0.7489, 0.3278, 0.7489, 0.1722, 0.7489, 0.1724, 0.7481, 0.3276, 0.7481, 0.3276, 0.7481, 0.1724, 0.7481, 0.1727, 0.7473, 0.3273, 0.7473, 0.8641, 0.7381, 0.8641, 0.5119, 0.8675, 0.5119, 0.8675, 0.7381, 0.8675, 0.7381, 0.8675, 0.5119, 0.8705, 0.5118, 0.8705, 0.7382, 0.8705, 0.7382, 0.8705, 0.5118, 0.875, 0.5117, 0.875, 0.7383, 0.625, 0.01175, 0.625, 0.2383, 0.5875, 0.2383, 0.5875, 0.01171, 0.5875, 0.01171, 0.5875, 0.2383, 0.5707, 0.2383, 0.5707, 0.0117, 0.6727, 0.7473, 0.8273, 0.7473, 0.8276, 0.7481, 0.6724, 0.7481, 0.6724, 0.7481, 0.8276, 0.7481, 0.8278, 0.7489, 0.6722, 0.7489, 0.6722, 0.7489, 0.8278, 0.7489, 0.828, 0.75, 0.672, 0.75, 0.625, 0.797, 0.625, 0.953, 0.5875, 0.9531, 0.5875, 0.7969, 0.5875, 0.7969, 0.5875, 0.9531, 0.5707, 0.9532, 0.5707, 0.7968, 0.5707, 0.7383, 0.5707, 0.5117, 0.5875, 0.5117, 0.5875, 0.7383, 0.5875, 0.7383, 0.5875, 0.5117, 0.6026, 0.5117, 0.6026, 0.7383, 0.6026, 0.7383, 0.6026, 0.5117, 0.6295, 0.5118, 0.6295, 0.7382, 0.6295, 0.7382, 0.6295, 0.5118, 0.6325, 0.5119, 0.6325, 0.7381, 0.6325, 0.7381, 0.6325, 0.5119, 0.6359, 0.5119, 0.6359, 0.7381, 0.5707, 0.4532, 0.5707, 0.2968, 0.5875, 0.2969, 0.5875, 0.4531, 0.5875, 0.4531, 0.5875, 0.2969, 0.625, 0.297, 0.625, 0.453, 0.672, 0.5, 0.828, 0.5, 0.8278, 0.5011, 0.6722, 0.5011, 0.6722, 0.5011, 0.8278, 0.5011, 0.8276, 0.5019, 0.6724, 0.5019, 0.6724, 0.5019, 0.8276, 0.5019, 0.8273, 0.5027, 0.6727, 0.5027, 0.1359, 0.5119, 0.1378, 0.5089, 0.1428, 0.5064, 0.1508, 0.5045, 0.1607, 0.5032, 0.1727, 0.5027, 0.3273, 0.5027, 0.3393, 0.5032, 0.3492, 0.5045, 0.3572, 0.5064, 0.3622, 0.5089, 0.3641, 0.5119, 0.3641, 0.7381, 0.3622, 0.7411, 0.3572, 0.7436, 0.3492, 0.7455, 0.3393, 0.7468, 0.3273, 0.7473, 0.1727, 0.7473, 0.1607, 0.7468, 0.1508, 0.7455, 0.1428, 0.7436, 0.1378, 0.7411, 0.1359, 0.7381])
me_cube.materials.append(mat_material_001)
me_cube.update()
me_cube_001 = bpy.data.meshes.new('Cube.001')
me_cube_001.from_pydata([(0.007962, 0.335, 0.015), (0.007962, 0.365, 0.015), (0.03796, 0.335, 0.015), (0.03796, 0.365, 0.015), (0.09355, 0.335, 0.015), (0.09355, 0.365, 0.015), (0.1164, 0.335, -0.001064), (0.1164, 0.335, 0.015), (0.1164, 0.365, -0.001064), (0.1164, 0.365, 0.015), (0.1164, 0.335, -0.09228), (0.1164, 0.365, -0.09228), (0.1164, 0.335, -0.1227), (0.1164, 0.365, -0.1227), (0.01198, 0.3427, -0.001064), (0.01651, 0.339, -0.001064), (0.009348, 0.3364, -0.001064), (0.01331, 0.3401, -0.001064), (0.01651, 0.361, -0.001064), (0.01198, 0.3573, -0.001064), (0.009348, 0.3636, -0.001064), (0.01331, 0.3599, -0.001064), (0.02955, 0.339, -0.001064), (0.03394, 0.3427, -0.001064), (0.03658, 0.3364, -0.001064), (0.03266, 0.3401, -0.001064), (0.03394, 0.3573, -0.001064), (0.02955, 0.361, -0.001064), (0.03658, 0.3636, -0.001064), (0.03266, 0.3599, -0.001064), (0.09355, 0.3427, -0.0963), (0.09355, 0.339, -0.1033), (0.09355, 0.3364, -0.09367), (0.09355, 0.3401, -0.09836), (0.09355, 0.361, -0.1033), (0.09355, 0.3573, -0.0963), (0.09355, 0.3636, -0.09367), (0.09355, 0.3599, -0.09836), (0.09355, 0.339, -0.1121), (0.09355, 0.3427, -0.1187), (0.09355, 0.3364, -0.1213), (0.09355, 0.3401, -0.1168), (0.09355, 0.3573, -0.1187), (0.09355, 0.361, -0.1121), (0.09355, 0.3636, -0.1213), (0.09355, 0.3599, -0.1168), (-0.0737, 0.3364, 0.01474), (-0.07278, 0.335, 0.015), (-0.074, 0.3354, 0.01492), (-0.0737, 0.3636, 0.01474), (-0.07278, 0.365, 0.015), (-0.074, 0.3646, 0.01492), (0.09355, 0.3364, -0.001064), (0.09454, 0.335, -0.0003587), (0.09384, 0.3354, -0.0008573), (0.09454, 0.365, -0.0003587), (0.09355, 0.3636, -0.001064), (0.09384, 0.3646, -0.0008573), (0.1159, 0.3364, -0.1857), (0.1164, 0.335, -0.1846), (0.1162, 0.3354, -0.1859), (0.1159, 0.3636, -0.1857), (0.1164, 0.365, -0.1846), (0.1162, 0.3646, -0.1859), (0.007962, 0.3636, -0.001064), (0.007962, 0.365, -0.0004699), (0.007942, 0.3646, -0.0008861), (0.007962, 0.335, -0.0004699), (0.007962, 0.3364, -0.001064), (0.007942, 0.3354, -0.0008861), (0.03796, 0.365, -0.0003859), (0.03796, 0.3636, -0.001064), (0.03796, 0.3646, -0.0008652), (0.03796, 0.3364, -0.001064), (0.03796, 0.335, -0.0003859), (0.03796, 0.3354, -0.0008652), (0.09355, 0.3364, -0.09228), (0.09453, 0.335, -0.09228), (0.09384, 0.3354, -0.09228), (0.09453, 0.365, -0.09228), (0.09355, 0.3636, -0.09228), (0.09384, 0.3646, -0.09228), (0.09355, 0.3364, -0.1227), (0.09448, 0.335, -0.1227), (0.09382, 0.3354, -0.1227), (0.09448, 0.365, -0.1227), (0.09355, 0.3636, -0.1227), (0.09382, 0.3646, -0.1227), (0.007962, -0.335, 0.015), (0.007962, -0.365, 0.015), (0.03796, -0.335, 0.015), (0.03796, -0.365, 0.015), (0.09355, -0.335, 0.015), (0.09355, -0.365, 0.015), (0.1164, -0.335, -0.001064), (0.1164, -0.335, 0.015), (0.1164, -0.365, -0.001064), (0.1164, -0.365, 0.015), (0.1164, -0.335, -0.09228), (0.1164, -0.365, -0.09228), (0.1164, -0.335, -0.1227), (0.1164, -0.365, -0.1227), (0.01198, -0.3427, -0.001064), (0.01651, -0.339, -0.001064), (0.009348, -0.3364, -0.001064), (0.01331, -0.3401, -0.001064), (0.01651, -0.361, -0.001064), (0.01198, -0.3573, -0.001064), (0.009348, -0.3636, -0.001064), (0.01331, -0.3599, -0.001064), (0.02955, -0.339, -0.001064), (0.03394, -0.3427, -0.001064), (0.03658, -0.3364, -0.001064), (0.03266, -0.3401, -0.001064), (0.03394, -0.3573, -0.001064), (0.02955, -0.361, -0.001064), (0.03658, -0.3636, -0.001064), (0.03266, -0.3599, -0.001064), (0.09355, -0.3427, -0.0963), (0.09355, -0.339, -0.1033), (0.09355, -0.3364, -0.09367), (0.09355, -0.3401, -0.09836), (0.09355, -0.361, -0.1033), (0.09355, -0.3573, -0.0963), (0.09355, -0.3636, -0.09367), (0.09355, -0.3599, -0.09836), (0.09355, -0.339, -0.1121), (0.09355, -0.3427, -0.1187), (0.09355, -0.3364, -0.1213), (0.09355, -0.3401, -0.1168), (0.09355, -0.3573, -0.1187), (0.09355, -0.361, -0.1121), (0.09355, -0.3636, -0.1213), (0.09355, -0.3599, -0.1168), (-0.0737, -0.3364, 0.01474), (-0.07278, -0.335, 0.015), (-0.074, -0.3354, 0.01492), (-0.0737, -0.3636, 0.01474), (-0.07278, -0.365, 0.015), (-0.074, -0.3646, 0.01492), (0.09355, -0.3364, -0.001064), (0.09454, -0.335, -0.0003587), (0.09384, -0.3354, -0.0008573), (0.09454, -0.365, -0.0003587), (0.09355, -0.3636, -0.001064), (0.09384, -0.3646, -0.0008573), (0.1159, -0.3364, -0.1857), (0.1164, -0.335, -0.1846), (0.1162, -0.3354, -0.1859), (0.1159, -0.3636, -0.1857), (0.1164, -0.365, -0.1846), (0.1162, -0.3646, -0.1859), (0.007962, -0.3636, -0.001064), (0.007962, -0.365, -0.0004699), (0.007942, -0.3646, -0.0008861), (0.007962, -0.335, -0.0004699), (0.007962, -0.3364, -0.001064), (0.007942, -0.3354, -0.0008861), (0.03796, -0.365, -0.0003859), (0.03796, -0.3636, -0.001064), (0.03796, -0.3646, -0.0008652), (0.03796, -0.3364, -0.001064), (0.03796, -0.335, -0.0003859), (0.03796, -0.3354, -0.0008652), (0.09355, -0.3364, -0.09228), (0.09453, -0.335, -0.09228), (0.09384, -0.3354, -0.09228), (0.09453, -0.365, -0.09228), (0.09355, -0.3636, -0.09228), (0.09384, -0.3646, -0.09228), (0.09355, -0.3364, -0.1227), (0.09448, -0.335, -0.1227), (0.09382, -0.3354, -0.1227), (0.09448, -0.365, -0.1227), (0.09355, -0.3636, -0.1227), (0.09382, -0.3646, -0.1227)], [], [(52, 56, 80, 76), (28, 27, 18, 20, 64, 71), (3, 2, 4, 5), (16, 15, 22, 24, 73, 68), (24, 23, 26, 28, 71, 73), (3, 1, 0, 2), (1, 65, 50), (67, 0, 47), (0, 1, 50, 47), (5, 4, 7, 9), (55, 8, 11, 79), (73, 71, 56, 52), (4, 53, 6, 7), (8, 9, 7, 6), (70, 3, 5, 55), (6, 53, 77, 10), (55, 5, 9, 8), (11, 10, 12, 13), (8, 6, 10, 11), (12, 83, 59), (2, 74, 53, 4), (20, 19, 14, 16, 68, 64), (44, 43, 34, 36, 80, 86), (79, 11, 13, 85), (32, 31, 38, 40, 82, 76), (13, 12, 59, 62), (82, 86, 61, 58), (85, 13, 62), (15, 38, 31, 22), (26, 23, 30, 35), (31, 33, 30, 35, 37, 34, 43, 45, 42, 39, 41, 38), (65, 1, 3, 70), (40, 39, 42, 44, 86, 82), (10, 77, 83, 12), (74, 2, 0, 67), (43, 18, 27, 34), (19, 21, 18, 27, 29, 26, 23, 25, 22, 15, 17, 14), (36, 35, 30, 32, 76, 80), (14, 17, 16), (17, 15, 16), (18, 21, 20), (21, 19, 20), (22, 25, 24), (25, 23, 24), (26, 29, 28), (29, 27, 28), (30, 33, 32), (33, 31, 32), (34, 37, 36), (37, 35, 36), (38, 41, 40), (41, 39, 40), (42, 45, 44), (45, 43, 44), (26, 35, 37, 29), (29, 37, 34, 27), (18, 43, 45, 21), (21, 45, 42, 19), (14, 39, 41, 17), (17, 41, 38, 15), (22, 31, 33, 25), (25, 33, 30, 23), (42, 39, 14, 19), (71, 64, 66, 72), (72, 66, 65, 70), (68, 73, 75, 69), (69, 75, 74, 67), (47, 50, 51, 48), (48, 51, 49, 46), (64, 49, 51, 66), (66, 51, 50, 65), (46, 68, 69, 48), (48, 69, 67, 47), (56, 71, 72, 57), (57, 72, 70, 55), (73, 52, 54, 75), (75, 54, 53, 74), (52, 76, 78, 54), (54, 78, 77, 53), (80, 56, 57, 81), (81, 57, 55, 79), (86, 80, 81, 87), (87, 81, 79, 85), (83, 77, 78, 84), (84, 78, 76, 82), (59, 83, 84, 60), (60, 84, 82, 58), (58, 61, 63, 60), (60, 63, 62, 59), (61, 86, 87, 63), (63, 87, 85, 62), (64, 68, 46, 49), (140, 164, 168, 144), (116, 159, 152, 108, 106, 115), (91, 93, 92, 90), (104, 156, 161, 112, 110, 103), (112, 161, 159, 116, 114, 111), (91, 90, 88, 89), (89, 138, 153), (155, 135, 88), (88, 135, 138, 89), (93, 97, 95, 92), (143, 167, 99, 96), (161, 140, 144, 159), (92, 95, 94, 141), (96, 94, 95, 97), (158, 143, 93, 91), (94, 98, 165, 141), (143, 96, 97, 93), (99, 101, 100, 98), (96, 99, 98, 94), (100, 147, 171), (90, 92, 141, 162), (108, 152, 156, 104, 102, 107), (132, 174, 168, 124, 122, 131), (167, 173, 101, 99), (120, 164, 170, 128, 126, 119), (101, 150, 147, 100), (170, 146, 149, 174), (173, 150, 101), (103, 110, 119, 126), (114, 123, 118, 111), (119, 126, 129, 127, 130, 133, 131, 122, 125, 123, 118, 121), (153, 158, 91, 89), (128, 170, 174, 132, 130, 127), (98, 100, 171, 165), (162, 155, 88, 90), (131, 122, 115, 106), (107, 102, 105, 103, 110, 113, 111, 114, 117, 115, 106, 109), (124, 168, 164, 120, 118, 123), (102, 104, 105), (105, 104, 103), (106, 108, 109), (109, 108, 107), (110, 112, 113), (113, 112, 111), (114, 116, 117), (117, 116, 115), (118, 120, 121), (121, 120, 119), (122, 124, 125), (125, 124, 123), (126, 128, 129), (129, 128, 127), (130, 132, 133), (133, 132, 131), (114, 117, 125, 123), (117, 115, 122, 125), (106, 109, 133, 131), (109, 107, 130, 133), (102, 105, 129, 127), (105, 103, 126, 129), (110, 113, 121, 119), (113, 111, 118, 121), (130, 107, 102, 127), (159, 160, 154, 152), (160, 158, 153, 154), (156, 157, 163, 161), (157, 155, 162, 163), (135, 136, 139, 138), (136, 134, 137, 139), (152, 154, 139, 137), (154, 153, 138, 139), (134, 136, 157, 156), (136, 135, 155, 157), (144, 145, 160, 159), (145, 143, 158, 160), (161, 163, 142, 140), (163, 162, 141, 142), (140, 142, 166, 164), (142, 141, 165, 166), (168, 169, 145, 144), (169, 167, 143, 145), (174, 175, 169, 168), (175, 173, 167, 169), (171, 172, 166, 165), (172, 170, 164, 166), (147, 148, 172, 171), (148, 146, 170, 172), (146, 148, 151, 149), (148, 147, 150, 151), (149, 151, 175, 174), (151, 150, 173, 175), (152, 137, 134, 156)])
me_cube_001.polygons.foreach_set('use_smooth', [True] * 184)
_uv = me_cube_001.uv_layers.new(name='UVMap')
_uv.uv.foreach_set('vector', [0.375, 0.7384, 0.375, 0.5116, 0.375, 0.5116, 0.375, 0.7384, 0.3634, 0.5116, 0.3049, 0.5335, 0.1962, 0.5335, 0.1366, 0.5116, 0.125, 0.5116, 0.375, 0.5116, 0.625, 0.5, 0.625, 0.75, 0.625, 0.75, 0.625, 0.5, 0.1366, 0.7384, 0.1962, 0.7165, 0.3049, 0.7165, 0.3634, 0.7384, 0.375, 0.7384, 0.125, 0.7384, 0.3634, 0.7384, 0.3415, 0.6855, 0.3415, 0.5645, 0.3634, 0.5116, 0.375, 0.5116, 0.375, 0.7384, 0.625, 0.5, 0.875, 0.5, 0.875, 0.75, 0.625, 0.75, 0.625, 0.25, 0.3842, 0.25, 0.625, 0.25, 0.3842, 1.0, 0.625, 1.0, 0.3819, 1.0, 0.875, 0.75, 0.875, 0.5, 0.875, 0.5, 0.875, 0.75, 0.625, 0.5, 0.625, 0.75, 0.625, 0.75, 0.625, 0.5, 0.375, 0.5, 0.375, 0.5, 0.375, 0.5, 0.375, 0.5, 0.375, 0.7384, 0.375, 0.5116, 0.375, 0.5116, 0.375, 0.7384, 0.625, 0.75, 0.386, 0.75, 0.375, 0.75, 0.625, 0.75, 0.375, 0.5, 0.625, 0.5, 0.625, 0.75, 0.375, 0.75, 0.3855, 0.5, 0.625, 0.5, 0.625, 0.5, 0.386, 0.5, 0.375, 0.75, 0.375, 0.75, 0.375, 0.75, 0.375, 0.75, 0.386, 0.5, 0.625, 0.5, 0.625, 0.5, 0.375, 0.5, 0.375, 0.5, 0.375, 0.75, 0.375, 0.75, 0.375, 0.5, 0.375, 0.5, 0.375, 0.75, 0.375, 0.75, 0.375, 0.5, 0.375, 0.75, 0.375, 0.75, 0.375, 0.75, 0.625, 0.75, 0.3855, 0.75, 0.386, 0.75, 0.625, 0.75, 0.1366, 0.5116, 0.1585, 0.5645, 0.1585, 0.6855, 0.1366, 0.7384, 0.125, 0.7384, 0.125, 0.5116, 0.375, 0.5116, 0.375, 0.5335, 0.375, 0.5335, 0.375, 0.5116, 0.375, 0.5116, 0.375, 0.5116, 0.375, 0.5, 0.375, 0.5, 0.375, 0.5, 0.375, 0.5, 0.375, 0.7384, 0.375, 0.7165, 0.375, 0.7165, 0.375, 0.7384, 0.375, 0.7384, 0.375, 0.7384, 0.375, 0.5, 0.375, 0.75, 0.375, 0.75, 0.375, 0.5, 0.375, 0.7384, 0.375, 0.5116, 0.375, 0.5116, 0.375, 0.7384, 0.375, 0.5, 0.375, 0.5, 0.375, 0.5, 0.1962, 0.7165, 0.375, 0.7165, 0.375, 0.7165, 0.3049, 0.7165, 0.3415, 0.5645, 0.3415, 0.6855, 0.375, 0.6855, 0.375, 0.5645, 0.375, 0.7165, 0.375, 0.7074, 0.375, 0.6855, 0.375, 0.5645, 0.375, 0.5426, 0.375, 0.5335, 0.375, 0.5335, 0.375, 0.5426, 0.375, 0.5645, 0.375, 0.6855, 0.375, 0.7074, 0.375, 0.7165, 0.3842, 0.25, 0.625, 0.25, 0.625, 0.5, 0.3855, 0.5, 0.375, 0.7384, 0.375, 0.6855, 0.375, 0.5645, 0.375, 0.5116, 0.375, 0.5116, 0.375, 0.7384, 0.375, 0.75, 0.375, 0.75, 0.375, 0.75, 0.375, 0.75, 0.3855, 0.75, 0.625, 0.75, 0.625, 1.0, 0.3842, 1.0, 0.375, 0.5335, 0.1962, 0.5335, 0.3049, 0.5335, 0.375, 0.5335, 0.1585, 0.5645, 0.1695, 0.5426, 0.1962, 0.5335, 0.3049, 0.5335, 0.3308, 0.5426, 0.3415, 0.5645, 0.3415, 0.6855, 0.3308, 0.7074, 0.3049, 0.7165, 0.1962, 0.7165, 0.1695, 0.7074, 0.1585, 0.6855, 0.375, 0.5116, 0.375, 0.5645, 0.375, 0.6855, 0.375, 0.7384, 0.375, 0.7384, 0.375, 0.5116, 0.1585, 0.7165, 0.1695, 0.7165, 0.1585, 0.7165, 0.1695, 0.7165, 0.1962, 0.7165, 0.1585, 0.7165, 0.1624, 0.5335, 0.1585, 0.5426, 0.1585, 0.5335, 0.1585, 0.5426, 0.1585, 0.5645, 0.1585, 0.5335, 0.3415, 0.7165, 0.3415, 0.7074, 0.3419, 0.7165, 0.3415, 0.7074, 0.3415, 0.6855, 0.3419, 0.7165, 0.3415, 0.5335, 0.3308, 0.5335, 0.3419, 0.5335, 0.3308, 0.5335, 0.3049, 0.5335, 0.3419, 0.5335, 0.375, 0.7165, 0.375, 0.7165, 0.3743, 0.7165, 0.375, 0.7165, 0.375, 0.7165, 0.3743, 0.7165, 0.375, 0.5335, 0.375, 0.5426, 0.375, 0.5116, 0.375, 0.5426, 0.375, 0.5645, 0.375, 0.5116, 0.375, 0.7165, 0.375, 0.7074, 0.375, 0.7384, 0.375, 0.7074, 0.375, 0.6855, 0.375, 0.7384, 0.375, 0.5645, 0.3726, 0.5335, 0.375, 0.5335, 0.3726, 0.5335, 0.3669, 0.5335, 0.375, 0.5335, 0.3415, 0.5645, 0.375, 0.5645, 0.375, 0.5335, 0.3415, 0.5335, 0.3415, 0.5335, 0.375, 0.5335, 0.375, 0.5335, 0.3049, 0.5335, 0.1962, 0.5335, 0.375, 0.5335, 0.3726, 0.5335, 0.1596, 0.5335, 0.1596, 0.5335, 0.3726, 0.5335, 0.375, 0.5645, 0.1585, 0.5645, 0.1585, 0.6855, 0.375, 0.6855, 0.3726, 0.7165, 0.1596, 0.7165, 0.1596, 0.7165, 0.3726, 0.7165, 0.375, 0.7165, 0.1962, 0.7165, 0.3049, 0.7165, 0.375, 0.7165, 0.375, 0.7165, 0.3415, 0.7165, 0.3415, 0.7165, 0.375, 0.7165, 0.375, 0.6855, 0.3415, 0.6855, 0.375, 0.5645, 0.375, 0.6855, 0.1585, 0.6855, 0.1585, 0.5645, 0.375, 0.5116, 0.125, 0.5116, 0.125, 0.5, 0.375, 0.5, 0.375, 0.5, 0.375, 0.25, 0.3842, 0.25, 0.3855, 0.5, 0.125, 0.7384, 0.375, 0.7384, 0.375, 0.75, 0.125, 0.75, 0.375, 1.0, 0.375, 0.75, 0.3855, 0.75, 0.3842, 1.0, 0.875, 0.75, 0.875, 0.5, 0.875, 0.5034, 0.875, 0.7466, 0.125, 0.7466, 0.125, 0.5034, 0.125, 0.5116, 0.125, 0.7384, 0.125, 0.5116, 0.125, 0.5116, 0.125, 0.5, 0.125, 0.5, 0.3752, 0.25, 0.6219, 0.25, 0.625, 0.25, 0.3842, 0.25, 0.125, 0.7384, 0.125, 0.7384, 0.125, 0.75, 0.125, 0.75, 0.375, 1.0, 0.375, 1.0, 0.3842, 1.0, 0.3819, 1.0, 0.375, 0.5116, 0.375, 0.5116, 0.375, 0.5, 0.375, 0.5, 0.375, 0.5, 0.375, 0.5, 0.3855, 0.5, 0.386, 0.5, 0.375, 0.7384, 0.375, 0.7384, 0.375, 0.75, 0.375, 0.75, 0.375, 0.75, 0.375, 0.75, 0.386, 0.75, 0.3855, 0.75, 0.375, 0.7384, 0.375, 0.7384, 0.375, 0.75, 0.375, 0.75, 0.375, 0.75, 0.375, 0.75, 0.375, 0.75, 0.375, 0.75, 0.375, 0.5116, 0.375, 0.5116, 0.375, 0.5, 0.375, 0.5, 0.375, 0.5, 0.375, 0.5, 0.375, 0.5, 0.375, 0.5, 0.375, 0.5116, 0.375, 0.5116, 0.375, 0.5, 0.375, 0.5, 0.375, 0.5, 0.375, 0.5, 0.375, 0.5, 0.375, 0.5, 0.375, 0.75, 0.375, 0.75, 0.375, 0.75, 0.375, 0.75, 0.375, 0.75, 0.375, 0.75, 0.375, 0.7384, 0.375, 0.7384, 0.375, 0.75, 0.375, 0.75, 0.375, 0.75, 0.375, 0.7483, 0.375, 0.7483, 0.375, 0.75, 0.375, 0.7384, 0.375, 0.7384, 0.375, 0.7384, 0.375, 0.5116, 0.375, 0.5017, 0.375, 0.7483, 0.375, 0.7483, 0.375, 0.5017, 0.375, 0.5, 0.375, 0.75, 0.375, 0.5116, 0.375, 0.5116, 0.375, 0.5, 0.375, 0.5017, 0.375, 0.5017, 0.375, 0.5, 0.375, 0.5, 0.375, 0.5, 0.125, 0.5116, 0.125, 0.7384, 0.125, 0.7384, 0.125, 0.5116, 0.375, 0.7384, 0.375, 0.7384, 0.375, 0.5116, 0.375, 0.5116, 0.3634, 0.5116, 0.375, 0.5116, 0.125, 0.5116, 0.1366, 0.5116, 0.1962, 0.5335, 0.3049, 0.5335, 0.625, 0.5, 0.625, 0.5, 0.625, 0.75, 0.625, 0.75, 0.1366, 0.7384, 0.125, 0.7384, 0.375, 0.7384, 0.3634, 0.7384, 0.3049, 0.7165, 0.1962, 0.7165, 0.3634, 0.7384, 0.375, 0.7384, 0.375, 0.5116, 0.3634, 0.5116, 0.3415, 0.5645, 0.3415, 0.6855, 0.625, 0.5, 0.625, 0.75, 0.875, 0.75, 0.875, 0.5, 0.625, 0.25, 0.625, 0.25, 0.3842, 0.25, 0.3842, 1.0, 0.3819, 1.0, 0.625, 1.0, 0.875, 0.75, 0.875, 0.75, 0.875, 0.5, 0.875, 0.5, 0.625, 0.5, 0.625, 0.5, 0.625, 0.75, 0.625, 0.75, 0.375, 0.5, 0.375, 0.5, 0.375, 0.5, 0.375, 0.5, 0.375, 0.7384, 0.375, 0.7384, 0.375, 0.5116, 0.375, 0.5116, 0.625, 0.75, 0.625, 0.75, 0.375, 0.75, 0.386, 0.75, 0.375, 0.5, 0.375, 0.75, 0.625, 0.75, 0.625, 0.5, 0.3855, 0.5, 0.386, 0.5, 0.625, 0.5, 0.625, 0.5, 0.375, 0.75, 0.375, 0.75, 0.375, 0.75, 0.375, 0.75, 0.386, 0.5, 0.375, 0.5, 0.625, 0.5, 0.625, 0.5, 0.375, 0.5, 0.375, 0.5, 0.375, 0.75, 0.375, 0.75, 0.375, 0.5, 0.375, 0.5, 0.375, 0.75, 0.375, 0.75, 0.375, 0.75, 0.375, 0.75, 0.375, 0.75, 0.625, 0.75, 0.625, 0.75, 0.386, 0.75, 0.3855, 0.75, 0.1366, 0.5116, 0.125, 0.5116, 0.125, 0.7384, 0.1366, 0.7384, 0.1585, 0.6855, 0.1585, 0.5645, 0.375, 0.5116, 0.375, 0.5116, 0.375, 0.5116, 0.375, 0.5116, 0.375, 0.5335, 0.375, 0.5335, 0.375, 0.5, 0.375, 0.5, 0.375, 0.5, 0.375, 0.5, 0.375, 0.7384, 0.375, 0.7384, 0.375, 0.7384, 0.375, 0.7384, 0.375, 0.7165, 0.375, 0.7165, 0.375, 0.5, 0.375, 0.5, 0.375, 0.75, 0.375, 0.75, 0.375, 0.7384, 0.375, 0.7384, 0.375, 0.5116, 0.375, 0.5116, 0.375, 0.5, 0.375, 0.5, 0.375, 0.5, 0.1962, 0.7165, 0.3049, 0.7165, 0.375, 0.7165, 0.375, 0.7165, 0.3415, 0.5645, 0.375, 0.5645, 0.375, 0.6855, 0.3415, 0.6855, 0.375, 0.7165, 0.375, 0.7165, 0.375, 0.7074, 0.375, 0.6855, 0.375, 0.5645, 0.375, 0.5426, 0.375, 0.5335, 0.375, 0.5335, 0.375, 0.5426, 0.375, 0.5645, 0.375, 0.6855, 0.375, 0.7074, 0.3842, 0.25, 0.3855, 0.5, 0.625, 0.5, 0.625, 0.25, 0.375, 0.7384, 0.375, 0.7384, 0.375, 0.5116, 0.375, 0.5116, 0.375, 0.5645, 0.375, 0.6855, 0.375, 0.75, 0.375, 0.75, 0.375, 0.75, 0.375, 0.75, 0.3855, 0.75, 0.3842, 1.0, 0.625, 1.0, 0.625, 0.75, 0.375, 0.5335, 0.375, 0.5335, 0.3049, 0.5335, 0.1962, 0.5335, 0.1585, 0.5645, 0.1585, 0.6855, 0.1695, 0.7074, 0.1962, 0.7165, 0.3049, 0.7165, 0.3308, 0.7074, 0.3415, 0.6855, 0.3415, 0.5645, 0.3308, 0.5426, 0.3049, 0.5335, 0.1962, 0.5335, 0.1695, 0.5426, 0.375, 0.5116, 0.375, 0.5116, 0.375, 0.7384, 0.375, 0.7384, 0.375, 0.6855, 0.375, 0.5645, 0.1585, 0.7165, 0.1585, 0.7165, 0.1695, 0.7165, 0.1695, 0.7165, 0.1585, 0.7165, 0.1962, 0.7165, 0.1624, 0.5335, 0.1585, 0.5335, 0.1585, 0.5426, 0.1585, 0.5426, 0.1585, 0.5335, 0.1585, 0.5645, 0.3415, 0.7165, 0.3419, 0.7165, 0.3415, 0.7074, 0.3415, 0.7074, 0.3419, 0.7165, 0.3415, 0.6855, 0.3415, 0.5335, 0.3419, 0.5335, 0.3308, 0.5335, 0.3308, 0.5335, 0.3419, 0.5335, 0.3049, 0.5335, 0.375, 0.7165, 0.3743, 0.7165, 0.375, 0.7165, 0.375, 0.7165, 0.3743, 0.7165, 0.375, 0.7165, 0.375, 0.5335, 0.375, 0.5116, 0.375, 0.5426, 0.375, 0.5426, 0.375, 0.5116, 0.375, 0.5645, 0.375, 0.7165, 0.375, 0.7384, 0.375, 0.7074, 0.375, 0.7074, 0.375, 0.7384, 0.375, 0.6855, 0.375, 0.5645, 0.375, 0.5335, 0.3726, 0.5335, 0.3726, 0.5335, 0.375, 0.5335, 0.3669, 0.5335, 0.3415, 0.5645, 0.3415, 0.5335, 0.375, 0.5335, 0.375, 0.5645, 0.3415, 0.5335, 0.3049, 0.5335, 0.375, 0.5335, 0.375, 0.5335, 0.1962, 0.5335, 0.1596, 0.5335, 0.3726, 0.5335, 0.375, 0.5335, 0.1596, 0.5335, 0.1585, 0.5645, 0.375, 0.5645, 0.3726, 0.5335, 0.1585, 0.6855, 0.1596, 0.7165, 0.3726, 0.7165, 0.375, 0.6855, 0.1596, 0.7165, 0.1962, 0.7165, 0.375, 0.7165, 0.3726, 0.7165, 0.3049, 0.7165, 0.3415, 0.7165, 0.375, 0.7165, 0.375, 0.7165, 0.3415, 0.7165, 0.3415, 0.6855, 0.375, 0.6855, 0.375, 0.7165, 0.375, 0.5645, 0.1585, 0.5645, 0.1585, 0.6855, 0.375, 0.6855, 0.375, 0.5116, 0.375, 0.5, 0.125, 0.5, 0.125, 0.5116, 0.375, 0.5, 0.3855, 0.5, 0.3842, 0.25, 0.375, 0.25, 0.125, 0.7384, 0.125, 0.75, 0.375, 0.75, 0.375, 0.7384, 0.375, 1.0, 0.3842, 1.0, 0.3855, 0.75, 0.375, 0.75, 0.875, 0.75, 0.875, 0.7466, 0.875, 0.5034, 0.875, 0.5, 0.125, 0.7466, 0.125, 0.7384, 0.125, 0.5116, 0.125, 0.5034, 0.125, 0.5116, 0.125, 0.5, 0.125, 0.5, 0.125, 0.5116, 0.3752, 0.25, 0.3842, 0.25, 0.625, 0.25, 0.6219, 0.25, 0.125, 0.7384, 0.125, 0.75, 0.125, 0.75, 0.125, 0.7384, 0.375, 1.0, 0.3819, 1.0, 0.3842, 1.0, 0.375, 1.0, 0.375, 0.5116, 0.375, 0.5, 0.375, 0.5, 0.375, 0.5116, 0.375, 0.5, 0.386, 0.5, 0.3855, 0.5, 0.375, 0.5, 0.375, 0.7384, 0.375, 0.75, 0.375, 0.75, 0.375, 0.7384, 0.375, 0.75, 0.3855, 0.75, 0.386, 0.75, 0.375, 0.75, 0.375, 0.7384, 0.375, 0.75, 0.375, 0.75, 0.375, 0.7384, 0.375, 0.75, 0.375, 0.75, 0.375, 0.75, 0.375, 0.75, 0.375, 0.5116, 0.375, 0.5, 0.375, 0.5, 0.375, 0.5116, 0.375, 0.5, 0.375, 0.5, 0.375, 0.5, 0.375, 0.5, 0.375, 0.5116, 0.375, 0.5, 0.375, 0.5, 0.375, 0.5116, 0.375, 0.5, 0.375, 0.5, 0.375, 0.5, 0.375, 0.5, 0.375, 0.75, 0.375, 0.75, 0.375, 0.75, 0.375, 0.75, 0.375, 0.75, 0.375, 0.7384, 0.375, 0.7384, 0.375, 0.75, 0.375, 0.75, 0.375, 0.7483, 0.375, 0.75, 0.375, 0.75, 0.375, 0.7483, 0.375, 0.7384, 0.375, 0.7384, 0.375, 0.75, 0.375, 0.7384, 0.375, 0.7483, 0.375, 0.5017, 0.375, 0.5116, 0.375, 0.7483, 0.375, 0.75, 0.375, 0.5, 0.375, 0.5017, 0.375, 0.5116, 0.375, 0.5017, 0.375, 0.5, 0.375, 0.5116, 0.375, 0.5017, 0.375, 0.5, 0.375, 0.5, 0.375, 0.5, 0.125, 0.5116, 0.125, 0.5116, 0.125, 0.7384, 0.125, 0.7384])
me_cube_001.materials.append(mat_material)
me_cube_001.update()

# ---- objects
ob_regal = bpy.data.objects.new('Regal', me_cube)
ob_halterung = bpy.data.objects.new('Halterung', me_cube_001)

# ---- transforms, parenting, visibility, modifiers, constraints
ob_regal.location = (0.0, 0.0, 0.0)
_m = ob_regal.modifiers.new('Mirror', 'MIRROR')
_m.use_axis = (False, True, False)
_m = ob_regal.modifiers.new('Smooth by Angle', 'NODES')
_m.node_group = ng_smooth_by_angle
_m.use_pin_to_last = True
_m.show_group_selector = False
ob_halterung.parent = ob_regal
ob_halterung.location = (0.0, 0.0, -0.03764)
_m = ob_halterung.modifiers.new('Smooth by Angle', 'NODES')
_m.node_group = ng_smooth_by_angle
_m.use_pin_to_last = True
_m.show_group_selector = False

# ---- collection membership
col_collection.objects.link(ob_regal)
col_collection.objects.link(ob_halterung)

# ---- scene / render settings (as saved in the file)
scene.frame_start = 1; scene.frame_end = 250; scene.frame_set(14)
scene.render.engine = 'BLENDER_EEVEE_NEXT'
scene.eevee.ray_tracing_options.trace_max_roughness = 0.0
bpy.context.view_layer.update()

# ---- added for rendering (the .blend has no active camera and no usable light): camera, sun
cam_auto = bpy.data.cameras.new('AutoCamera')
cam_auto.lens = 50.0
cam_auto.sensor_width = 36.0
cam_auto.clip_end = 1000.0
ob_auto_camera = bpy.data.objects.new('AutoCamera', cam_auto)
scene.collection.objects.link(ob_auto_camera)
ob_auto_camera.location = (0.981036, -1.17724, 0.685548)
ob_auto_camera.rotation_euler = (1.09748, -7.21219e-08, 0.694738)
scene.camera = ob_auto_camera
light_auto_sun = bpy.data.lights.new('AutoSun', 'SUN')
light_auto_sun.energy = 3.0
light_auto_sun.angle = 0.0523599
ob_auto_sun = bpy.data.objects.new('AutoSun', light_auto_sun)
scene.collection.objects.link(ob_auto_sun)
ob_auto_sun.rotation_euler = (0.872665, 0.174533, 0.523599)
bpy.context.view_layer.update()
